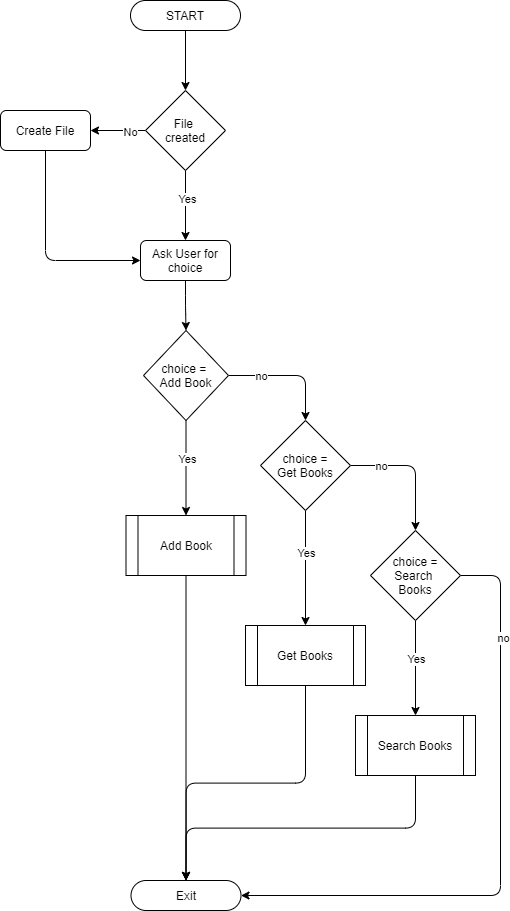

The diagram above was exported from draw.io. Its source (the exported page's mxGraphModel, read from the mxfile embedded in the PNG):
<mxGraphModel dx="1458" dy="1120" grid="1" gridSize="10" guides="1" tooltips="1" connect="1" arrows="1" fold="1" page="1" pageScale="1" pageWidth="850" pageHeight="1100" math="0" shadow="0">
  <root>
    <mxCell id="0" />
    <mxCell id="1" parent="0" />
    <mxCell id="6" style="edgeStyle=none;html=1;exitX=0.5;exitY=1;exitDx=0;exitDy=0;entryX=0.5;entryY=0;entryDx=0;entryDy=0;" edge="1" parent="1" source="2" target="3">
      <mxGeometry relative="1" as="geometry" />
    </mxCell>
    <mxCell id="2" value="START" style="rounded=1;whiteSpace=wrap;html=1;arcSize=50;" vertex="1" parent="1">
      <mxGeometry x="370" y="70" width="110" height="30" as="geometry" />
    </mxCell>
    <mxCell id="7" style="edgeStyle=none;html=1;exitX=0;exitY=0.5;exitDx=0;exitDy=0;entryX=1;entryY=0.5;entryDx=0;entryDy=0;" edge="1" parent="1" source="3" target="4">
      <mxGeometry relative="1" as="geometry" />
    </mxCell>
    <mxCell id="8" value="No" style="edgeLabel;html=1;align=center;verticalAlign=middle;resizable=0;points=[];" vertex="1" connectable="0" parent="7">
      <mxGeometry x="-0.387" y="1" relative="1" as="geometry">
        <mxPoint as="offset" />
      </mxGeometry>
    </mxCell>
    <mxCell id="9" style="edgeStyle=none;html=1;exitX=0.5;exitY=1;exitDx=0;exitDy=0;entryX=0.5;entryY=0;entryDx=0;entryDy=0;" edge="1" parent="1" source="3" target="5">
      <mxGeometry relative="1" as="geometry" />
    </mxCell>
    <mxCell id="10" value="Yes" style="edgeLabel;html=1;align=center;verticalAlign=middle;resizable=0;points=[];" vertex="1" connectable="0" parent="9">
      <mxGeometry x="-0.2229" y="1" relative="1" as="geometry">
        <mxPoint as="offset" />
      </mxGeometry>
    </mxCell>
    <mxCell id="3" value="File &lt;br&gt;created" style="rhombus;whiteSpace=wrap;html=1;" vertex="1" parent="1">
      <mxGeometry x="385" y="160" width="80" height="80" as="geometry" />
    </mxCell>
    <mxCell id="11" style="edgeStyle=orthogonalEdgeStyle;html=1;exitX=0.5;exitY=1;exitDx=0;exitDy=0;entryX=0;entryY=0.5;entryDx=0;entryDy=0;" edge="1" parent="1" source="4" target="5">
      <mxGeometry relative="1" as="geometry" />
    </mxCell>
    <mxCell id="4" value="Create File" style="rounded=1;whiteSpace=wrap;html=1;" vertex="1" parent="1">
      <mxGeometry x="240" y="180" width="90" height="40" as="geometry" />
    </mxCell>
    <mxCell id="13" style="edgeStyle=orthogonalEdgeStyle;html=1;exitX=0.5;exitY=1;exitDx=0;exitDy=0;entryX=0.5;entryY=0;entryDx=0;entryDy=0;" edge="1" parent="1" source="5" target="12">
      <mxGeometry relative="1" as="geometry" />
    </mxCell>
    <mxCell id="5" value="Ask User for choice" style="rounded=1;whiteSpace=wrap;html=1;" vertex="1" parent="1">
      <mxGeometry x="380" y="310" width="90" height="40" as="geometry" />
    </mxCell>
    <mxCell id="15" style="edgeStyle=orthogonalEdgeStyle;html=1;exitX=1;exitY=0.5;exitDx=0;exitDy=0;entryX=0.5;entryY=0;entryDx=0;entryDy=0;" edge="1" parent="1" source="12" target="14">
      <mxGeometry relative="1" as="geometry" />
    </mxCell>
    <mxCell id="16" value="no" style="edgeLabel;html=1;align=center;verticalAlign=middle;resizable=0;points=[];" vertex="1" connectable="0" parent="15">
      <mxGeometry x="0.0869" y="-3" relative="1" as="geometry">
        <mxPoint x="-34" y="-3" as="offset" />
      </mxGeometry>
    </mxCell>
    <mxCell id="21" value="" style="edgeStyle=orthogonalEdgeStyle;html=1;" edge="1" parent="1" source="12" target="20">
      <mxGeometry relative="1" as="geometry" />
    </mxCell>
    <mxCell id="38" value="Yes" style="edgeLabel;html=1;align=center;verticalAlign=middle;resizable=0;points=[];" vertex="1" connectable="0" parent="21">
      <mxGeometry x="-0.1956" y="1" relative="1" as="geometry">
        <mxPoint x="-1" as="offset" />
      </mxGeometry>
    </mxCell>
    <mxCell id="12" value="choice =&amp;nbsp;&lt;br&gt;Add Book" style="rhombus;whiteSpace=wrap;html=1;" vertex="1" parent="1">
      <mxGeometry x="383" y="400" width="85" height="90" as="geometry" />
    </mxCell>
    <mxCell id="23" value="" style="edgeStyle=orthogonalEdgeStyle;html=1;" edge="1" parent="1" source="14" target="22">
      <mxGeometry relative="1" as="geometry" />
    </mxCell>
    <mxCell id="37" value="Yes" style="edgeLabel;html=1;align=center;verticalAlign=middle;resizable=0;points=[];" vertex="1" connectable="0" parent="23">
      <mxGeometry x="-0.26" relative="1" as="geometry">
        <mxPoint as="offset" />
      </mxGeometry>
    </mxCell>
    <mxCell id="25" style="edgeStyle=orthogonalEdgeStyle;html=1;exitX=1;exitY=0.5;exitDx=0;exitDy=0;entryX=0.5;entryY=0;entryDx=0;entryDy=0;" edge="1" parent="1" source="14" target="24">
      <mxGeometry relative="1" as="geometry" />
    </mxCell>
    <mxCell id="26" value="no" style="edgeLabel;html=1;align=center;verticalAlign=middle;resizable=0;points=[];" vertex="1" connectable="0" parent="25">
      <mxGeometry x="-0.2067" y="-3" relative="1" as="geometry">
        <mxPoint x="-22" y="-3" as="offset" />
      </mxGeometry>
    </mxCell>
    <mxCell id="14" value="choice =&lt;br&gt;Get Books" style="rhombus;whiteSpace=wrap;html=1;" vertex="1" parent="1">
      <mxGeometry x="500" y="490" width="90" height="90" as="geometry" />
    </mxCell>
    <mxCell id="32" style="edgeStyle=orthogonalEdgeStyle;html=1;exitX=0.5;exitY=1;exitDx=0;exitDy=0;entryX=0.5;entryY=0;entryDx=0;entryDy=0;" edge="1" parent="1" source="20" target="31">
      <mxGeometry relative="1" as="geometry" />
    </mxCell>
    <mxCell id="20" value="Add Book" style="shape=process;whiteSpace=wrap;html=1;backgroundOutline=1;" vertex="1" parent="1">
      <mxGeometry x="365.5" y="585" width="120" height="60" as="geometry" />
    </mxCell>
    <mxCell id="33" style="edgeStyle=orthogonalEdgeStyle;html=1;exitX=0.5;exitY=1;exitDx=0;exitDy=0;entryX=0.5;entryY=0;entryDx=0;entryDy=0;" edge="1" parent="1" source="22" target="31">
      <mxGeometry relative="1" as="geometry">
        <mxPoint x="420" y="949.9999999999998" as="targetPoint" />
      </mxGeometry>
    </mxCell>
    <mxCell id="22" value="Get Books" style="shape=process;whiteSpace=wrap;html=1;backgroundOutline=1;" vertex="1" parent="1">
      <mxGeometry x="485" y="695" width="120" height="60" as="geometry" />
    </mxCell>
    <mxCell id="28" value="" style="edgeStyle=orthogonalEdgeStyle;html=1;" edge="1" parent="1" source="24" target="27">
      <mxGeometry relative="1" as="geometry" />
    </mxCell>
    <mxCell id="36" value="Yes" style="edgeLabel;html=1;align=center;verticalAlign=middle;resizable=0;points=[];" vertex="1" connectable="0" parent="28">
      <mxGeometry x="-0.1956" y="-4" relative="1" as="geometry">
        <mxPoint x="4" as="offset" />
      </mxGeometry>
    </mxCell>
    <mxCell id="35" style="edgeStyle=orthogonalEdgeStyle;html=1;exitX=1;exitY=0.5;exitDx=0;exitDy=0;entryX=1;entryY=0.5;entryDx=0;entryDy=0;" edge="1" parent="1" source="24" target="31">
      <mxGeometry relative="1" as="geometry">
        <Array as="points">
          <mxPoint x="740" y="645" />
          <mxPoint x="740" y="965" />
        </Array>
      </mxGeometry>
    </mxCell>
    <mxCell id="39" value="no" style="edgeLabel;html=1;align=center;verticalAlign=middle;resizable=0;points=[];" vertex="1" connectable="0" parent="35">
      <mxGeometry x="-0.6734" y="2" relative="1" as="geometry">
        <mxPoint as="offset" />
      </mxGeometry>
    </mxCell>
    <mxCell id="24" value="choice =&lt;br&gt;Search &lt;br&gt;Books" style="rhombus;whiteSpace=wrap;html=1;" vertex="1" parent="1">
      <mxGeometry x="610" y="600" width="90" height="90" as="geometry" />
    </mxCell>
    <mxCell id="34" style="edgeStyle=orthogonalEdgeStyle;html=1;exitX=0.5;exitY=1;exitDx=0;exitDy=0;entryX=0.5;entryY=0;entryDx=0;entryDy=0;" edge="1" parent="1" source="27" target="31">
      <mxGeometry relative="1" as="geometry" />
    </mxCell>
    <mxCell id="27" value="Search Books" style="shape=process;whiteSpace=wrap;html=1;backgroundOutline=1;" vertex="1" parent="1">
      <mxGeometry x="595" y="785" width="120" height="60" as="geometry" />
    </mxCell>
    <mxCell id="31" value="Exit" style="rounded=1;whiteSpace=wrap;html=1;arcSize=50;" vertex="1" parent="1">
      <mxGeometry x="370.5" y="950" width="110" height="30" as="geometry" />
    </mxCell>
  </root>
</mxGraphModel>